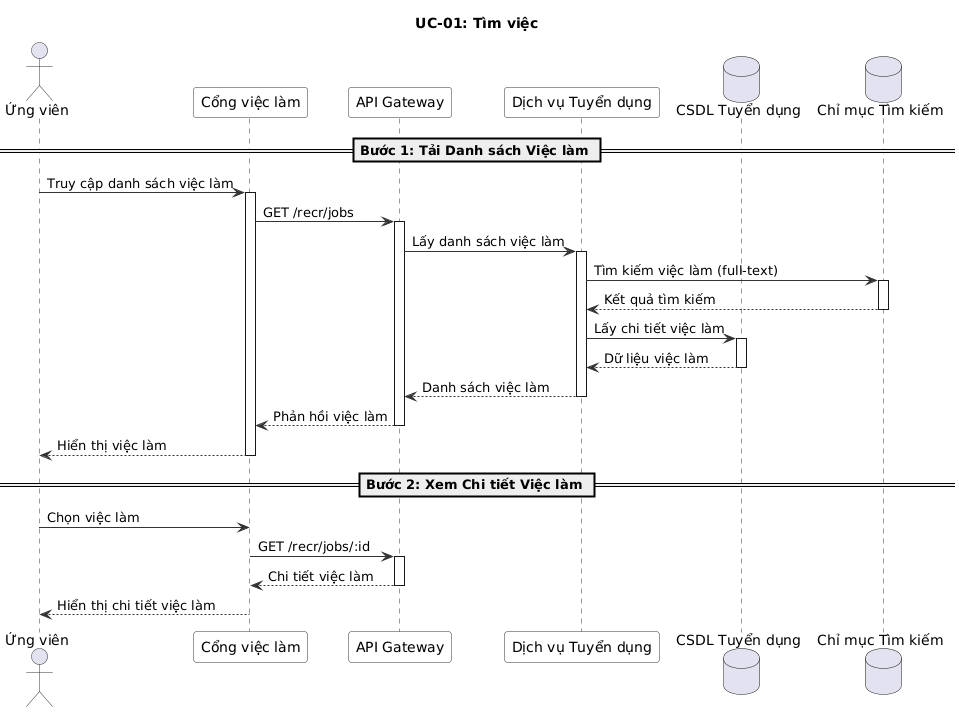

The diagram above was rendered by PlantUML. Its source (embedded in the PNG):
@startuml
' UC-01: Tìm việc - Sơ đồ Chuỗi
skinparam sequence {
  ArrowColor #333333
  ActorBorderColor #333333
  LifeLineBorderColor #333333
  ParticipantBackgroundColor #F8F8F8
  ParticipantBorderColor #333333
}

title UC-01: Tìm việc

actor "Ứng viên" as Cand
participant "Cổng việc làm" as FE
participant "API Gateway" as GW
participant "Dịch vụ Tuyển dụng" as RS
database "CSDL Tuyển dụng" as DB
database "Chỉ mục Tìm kiếm" as ES

== Bước 1: Tải Danh sách Việc làm ==

Cand -> FE : Truy cập danh sách việc làm
activate FE

FE -> GW : GET /recr/jobs
activate GW

GW -> RS : Lấy danh sách việc làm
activate RS

RS -> ES : Tìm kiếm việc làm (full-text)
activate ES
ES --> RS : Kết quả tìm kiếm
deactivate ES

RS -> DB : Lấy chi tiết việc làm
activate DB
DB --> RS : Dữ liệu việc làm
deactivate DB

RS --> GW : Danh sách việc làm
deactivate RS

GW --> FE : Phản hồi việc làm
deactivate GW

FE --> Cand : Hiển thị việc làm
deactivate FE

== Bước 2: Xem Chi tiết Việc làm ==

Cand -> FE : Chọn việc làm
FE -> GW : GET /recr/jobs/:id
activate GW
GW --> FE : Chi tiết việc làm
deactivate GW

FE --> Cand : Hiển thị chi tiết việc làm
deactivate FE

@enduml